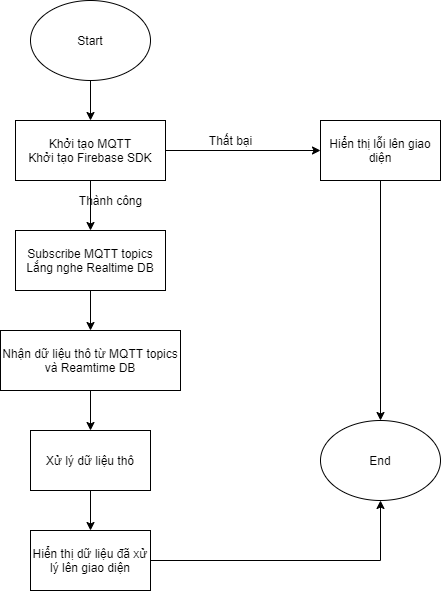

The diagram above was exported from draw.io. Its source (the exported page's mxGraphModel, read from the mxfile embedded in the PNG):
<mxGraphModel dx="866" dy="490" grid="1" gridSize="10" guides="1" tooltips="1" connect="1" arrows="1" fold="1" page="1" pageScale="1" pageWidth="850" pageHeight="1100" math="0" shadow="0">
  <root>
    <mxCell id="0" />
    <mxCell id="1" parent="0" />
    <mxCell id="GudMn0stsmsYpoqcXQWS-12" value="" style="edgeStyle=orthogonalEdgeStyle;rounded=0;orthogonalLoop=1;jettySize=auto;html=1;" edge="1" parent="1" source="GudMn0stsmsYpoqcXQWS-1" target="GudMn0stsmsYpoqcXQWS-3">
      <mxGeometry relative="1" as="geometry" />
    </mxCell>
    <mxCell id="GudMn0stsmsYpoqcXQWS-1" value="Start" style="ellipse;whiteSpace=wrap;html=1;" vertex="1" parent="1">
      <mxGeometry x="300" y="30" width="120" height="80" as="geometry" />
    </mxCell>
    <mxCell id="GudMn0stsmsYpoqcXQWS-13" value="" style="edgeStyle=orthogonalEdgeStyle;rounded=0;orthogonalLoop=1;jettySize=auto;html=1;" edge="1" parent="1" source="GudMn0stsmsYpoqcXQWS-3" target="GudMn0stsmsYpoqcXQWS-4">
      <mxGeometry relative="1" as="geometry" />
    </mxCell>
    <mxCell id="GudMn0stsmsYpoqcXQWS-3" value="Khởi tạo MQTT&lt;br&gt;Khởi tạo Firebase SDK" style="rounded=0;whiteSpace=wrap;html=1;" vertex="1" parent="1">
      <mxGeometry x="285" y="150" width="150" height="60" as="geometry" />
    </mxCell>
    <mxCell id="GudMn0stsmsYpoqcXQWS-14" value="" style="edgeStyle=orthogonalEdgeStyle;rounded=0;orthogonalLoop=1;jettySize=auto;html=1;" edge="1" parent="1" source="GudMn0stsmsYpoqcXQWS-4" target="GudMn0stsmsYpoqcXQWS-5">
      <mxGeometry relative="1" as="geometry" />
    </mxCell>
    <mxCell id="GudMn0stsmsYpoqcXQWS-4" value="Subscribe MQTT topics&lt;br&gt;Lắng nghe Realtime DB" style="rounded=0;whiteSpace=wrap;html=1;" vertex="1" parent="1">
      <mxGeometry x="285" y="260" width="150" height="60" as="geometry" />
    </mxCell>
    <mxCell id="GudMn0stsmsYpoqcXQWS-15" value="" style="edgeStyle=orthogonalEdgeStyle;rounded=0;orthogonalLoop=1;jettySize=auto;html=1;" edge="1" parent="1" source="GudMn0stsmsYpoqcXQWS-5" target="GudMn0stsmsYpoqcXQWS-6">
      <mxGeometry relative="1" as="geometry" />
    </mxCell>
    <mxCell id="GudMn0stsmsYpoqcXQWS-5" value="Nhận dữ liệu thô từ MQTT topics và Reamtime DB" style="rounded=0;whiteSpace=wrap;html=1;" vertex="1" parent="1">
      <mxGeometry x="270" y="360" width="180" height="60" as="geometry" />
    </mxCell>
    <mxCell id="GudMn0stsmsYpoqcXQWS-16" value="" style="edgeStyle=orthogonalEdgeStyle;rounded=0;orthogonalLoop=1;jettySize=auto;html=1;" edge="1" parent="1" source="GudMn0stsmsYpoqcXQWS-6" target="GudMn0stsmsYpoqcXQWS-8">
      <mxGeometry relative="1" as="geometry" />
    </mxCell>
    <mxCell id="GudMn0stsmsYpoqcXQWS-6" value="Xử lý dữ liệu thô" style="rounded=0;whiteSpace=wrap;html=1;" vertex="1" parent="1">
      <mxGeometry x="300" y="460" width="120" height="60" as="geometry" />
    </mxCell>
    <mxCell id="GudMn0stsmsYpoqcXQWS-8" value="Hiển thị dữ liệu đã xử lý lên giao diện" style="rounded=0;whiteSpace=wrap;html=1;" vertex="1" parent="1">
      <mxGeometry x="300" y="560" width="120" height="60" as="geometry" />
    </mxCell>
    <mxCell id="GudMn0stsmsYpoqcXQWS-9" value="End" style="ellipse;whiteSpace=wrap;html=1;" vertex="1" parent="1">
      <mxGeometry x="590" y="450" width="120" height="80" as="geometry" />
    </mxCell>
    <mxCell id="GudMn0stsmsYpoqcXQWS-11" value="Hiển thị lỗi lên giao diện" style="rounded=0;whiteSpace=wrap;html=1;" vertex="1" parent="1">
      <mxGeometry x="590" y="150" width="120" height="60" as="geometry" />
    </mxCell>
    <mxCell id="GudMn0stsmsYpoqcXQWS-17" value="" style="endArrow=classic;html=1;rounded=0;exitX=1;exitY=0.5;exitDx=0;exitDy=0;entryX=0.5;entryY=1;entryDx=0;entryDy=0;" edge="1" parent="1" source="GudMn0stsmsYpoqcXQWS-8" target="GudMn0stsmsYpoqcXQWS-9">
      <mxGeometry width="50" height="50" relative="1" as="geometry">
        <mxPoint x="400" y="510" as="sourcePoint" />
        <mxPoint x="450" y="460" as="targetPoint" />
        <Array as="points">
          <mxPoint x="650" y="590" />
        </Array>
      </mxGeometry>
    </mxCell>
    <mxCell id="GudMn0stsmsYpoqcXQWS-18" value="" style="endArrow=classic;html=1;rounded=0;exitX=1;exitY=0.5;exitDx=0;exitDy=0;entryX=0;entryY=0.5;entryDx=0;entryDy=0;" edge="1" parent="1" source="GudMn0stsmsYpoqcXQWS-3" target="GudMn0stsmsYpoqcXQWS-11">
      <mxGeometry width="50" height="50" relative="1" as="geometry">
        <mxPoint x="400" y="310" as="sourcePoint" />
        <mxPoint x="450" y="260" as="targetPoint" />
      </mxGeometry>
    </mxCell>
    <mxCell id="GudMn0stsmsYpoqcXQWS-19" value="" style="endArrow=classic;html=1;rounded=0;exitX=0.5;exitY=1;exitDx=0;exitDy=0;entryX=0.5;entryY=0;entryDx=0;entryDy=0;" edge="1" parent="1" source="GudMn0stsmsYpoqcXQWS-11" target="GudMn0stsmsYpoqcXQWS-9">
      <mxGeometry width="50" height="50" relative="1" as="geometry">
        <mxPoint x="400" y="410" as="sourcePoint" />
        <mxPoint x="450" y="360" as="targetPoint" />
      </mxGeometry>
    </mxCell>
    <mxCell id="GudMn0stsmsYpoqcXQWS-20" value="Thất bại" style="text;html=1;align=center;verticalAlign=middle;resizable=0;points=[];autosize=1;strokeColor=none;fillColor=none;" vertex="1" parent="1">
      <mxGeometry x="470" y="160" width="60" height="20" as="geometry" />
    </mxCell>
    <mxCell id="GudMn0stsmsYpoqcXQWS-21" value="Thành công" style="text;html=1;align=center;verticalAlign=middle;resizable=0;points=[];autosize=1;strokeColor=none;fillColor=none;" vertex="1" parent="1">
      <mxGeometry x="340" y="220" width="80" height="20" as="geometry" />
    </mxCell>
  </root>
</mxGraphModel>